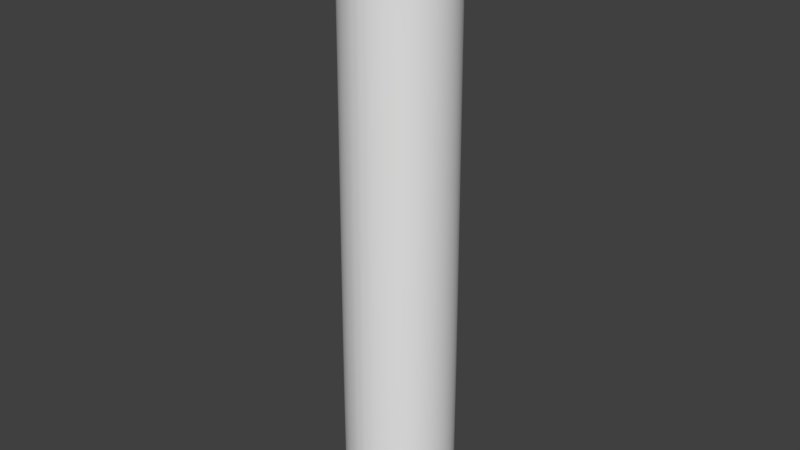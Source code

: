 # Source: Pipe_03.blend  (saved by Blender 2.79.0; exported with 4.5.12 LTS)
import bpy
from mathutils import Matrix  # noqa: F401  (used for matrix-valued properties, if any)

bpy.ops.wm.read_factory_settings(use_empty=True)
scene = bpy.context.scene
scene.name = 'Scene'

# ---- collections
col_collection_1 = bpy.data.collections.new('Collection 1'); scene.collection.children.link(col_collection_1)

# ---- world
world_world = bpy.data.worlds.new('World'); scene.world = world_world
world_world.color = (0.05088, 0.05088, 0.05088)
world_world.use_sun_shadow = False
world_world.sun_shadow_jitter_overblur = 0.0
world_world.cycles.sampling_method = 'MANUAL'

# ---- meshes
me_cylinder_000 = bpy.data.meshes.new('Cylinder.000')
me_cylinder_000.from_pydata([(0.02315, 0.8345, 0.06549), (-0.1156, 0.6401, 0.1342), (0.1971, 0.8174, 0.06549), (-0.249, 0.5996, 0.1342), (0.3645, 0.7666, 0.06549), (-0.3719, 0.5339, 0.1342), (0.5187, 0.6842, 0.06549), (-0.4797, 0.4454, 0.1342), (0.6538, 0.5733, 0.06549), (-0.5681, 0.3377, 0.1342), (0.7647, 0.4381, 0.06549), (-0.6338, 0.2147, 0.1342), (0.8471, 0.2839, 0.06549), (-0.6743, 0.08134, 0.1342), (0.8979, 0.1166, 0.06549), (-0.688, -0.05738, 0.1342), (0.915, -0.05739, 0.06549), (-0.6743, -0.1961, 0.1342), (0.8979, -0.2314, 0.06549), (-0.6338, -0.3295, 0.1342), (0.8471, -0.3987, 0.06549), (-0.5681, -0.4525, 0.1342), (0.7647, -0.5529, 0.06549), (-0.4797, -0.5602, 0.1342), (0.6538, -0.688, 0.06549), (-0.3719, -0.6486, 0.1342), (0.5187, -0.799, 0.06549), (-0.249, -0.7144, 0.1342), (0.3645, -0.8814, 0.06549), (-0.1156, -0.7548, 0.1342), (0.1971, -0.9321, 0.06549), (0.02314, -0.7685, 0.1342), (0.02314, -0.9493, 0.06549), (0.1619, -0.7548, 0.1342), (-0.1509, -0.9321, 0.06549), (0.2953, -0.7144, 0.1342), (-0.3182, -0.8814, 0.06549), (0.4182, -0.6486, 0.1342), (-0.4724, -0.799, 0.06549), (0.526, -0.5602, 0.1342), (-0.6075, -0.688, 0.06549), (0.6144, -0.4525, 0.1342), (-0.7184, -0.5529, 0.06549), (0.6801, -0.3295, 0.1342), (-0.8009, -0.3987, 0.06549), (0.7206, -0.1961, 0.1342), (-0.8516, -0.2314, 0.06549), (0.7342, -0.05739, 0.1342), (-0.8687, -0.05738, 0.06549), (0.7206, 0.08134, 0.1342), (-0.8516, 0.1166, 0.06549), (0.6801, 0.2147, 0.1342), (-0.8009, 0.2839, 0.06549), (0.6144, 0.3377, 0.1342), (-0.7184, 0.4381, 0.06549), (0.526, 0.4454, 0.1342), (-0.6075, 0.5733, 0.06549), (0.4182, 0.5339, 0.1342), (-0.4724, 0.6842, 0.06549), (0.2953, 0.5996, 0.1342), (-0.3182, 0.7666, 0.06549), (0.1619, 0.6401, 0.1342), (-0.1509, 0.8174, 0.06549), (0.02315, 0.6537, 0.1342), (0.02315, 0.8271, 0.01234), (0.1957, 0.8101, 0.01234), (0.3616, 0.7598, 0.01234), (0.5146, 0.6781, 0.01234), (0.6486, 0.5681, 0.01234), (0.7586, 0.434, 0.01234), (0.8403, 0.2811, 0.01234), (0.8907, 0.1152, 0.01234), (0.9077, -0.05739, 0.01234), (0.8907, -0.2299, 0.01234), (0.8403, -0.3959, 0.01234), (0.7586, -0.5488, 0.01234), (0.6486, -0.6828, 0.01234), (0.5146, -0.7928, 0.01234), (0.3616, -0.8746, 0.01234), (0.1957, -0.9249, 0.01234), (0.02314, -0.9419, 0.01234), (-0.1494, -0.9249, 0.01234), (-0.3153, -0.8746, 0.01234), (-0.4683, -0.7928, 0.01234), (-0.6023, -0.6828, 0.01234), (-0.7123, -0.5488, 0.01234), (-0.794, -0.3959, 0.01234), (-0.8444, -0.2299, 0.01234), (-0.8614, -0.05738, 0.01234), (-0.8444, 0.1152, 0.01234), (-0.794, 0.2811, 0.01234), (-0.7123, 0.434, 0.01234), (-0.6023, 0.5681, 0.01234), (-0.4683, 0.6781, 0.01234), (-0.3153, 0.7598, 0.01234), (-0.1494, 0.8101, 0.01234), (-0.1106, 0.6152, 6.377), (0.02315, 0.6283, 6.377), (-0.2393, 0.5761, 6.377), (-0.3578, 0.5128, 6.377), (-0.4617, 0.4275, 6.377), (-0.547, 0.3236, 6.377), (-0.6104, 0.205, 6.377), (-0.6494, 0.07639, 6.377), (-0.6626, -0.05738, 6.377), (-0.6494, -0.1912, 6.377), (-0.6104, -0.3198, 6.377), (-0.547, -0.4384, 6.377), (-0.4617, -0.5423, 6.377), (-0.3578, -0.6275, 6.377), (-0.2393, -0.6909, 6.377), (-0.1106, -0.7299, 6.377), (0.02314, -0.7431, 6.377), (0.1569, -0.7299, 6.377), (0.2856, -0.6909, 6.377), (0.4041, -0.6275, 6.377), (0.508, -0.5423, 6.377), (0.5933, -0.4384, 6.377), (0.6567, -0.3198, 6.377), (0.6957, -0.1912, 6.377), (0.7089, -0.05739, 6.377), (0.6957, 0.07639, 6.377), (0.6567, 0.205, 6.377), (0.5933, 0.3236, 6.377), (0.508, 0.4275, 6.377), (0.4041, 0.5128, 6.377), (0.2856, 0.5761, 6.377), (0.1569, 0.6152, 6.377), (-0.1106, 0.6152, 6.834), (0.02314, 0.6283, 6.834), (-0.2393, 0.5761, 6.834), (-0.3578, 0.5128, 6.834), (-0.4617, 0.4275, 6.834), (-0.547, 0.3236, 6.834), (-0.6104, 0.205, 6.834), (-0.6494, 0.07639, 6.834), (-0.6626, -0.05738, 6.834), (-0.6494, -0.1912, 6.834), (-0.6104, -0.3198, 6.834), (-0.547, -0.4384, 6.834), (-0.4617, -0.5423, 6.834), (-0.3578, -0.6275, 6.834), (-0.2393, -0.6909, 6.834), (-0.1106, -0.7299, 6.834), (0.02314, -0.7431, 6.834), (0.1569, -0.7299, 6.834), (0.2856, -0.6909, 6.834), (0.4041, -0.6275, 6.834), (0.508, -0.5423, 6.834), (0.5933, -0.4384, 6.834), (0.6567, -0.3198, 6.834), (0.6957, -0.1912, 6.834), (0.7089, -0.05739, 6.834), (0.6957, 0.07639, 6.834), (0.6567, 0.205, 6.834), (0.5933, 0.3236, 6.834), (0.508, 0.4275, 6.834), (0.4041, 0.5128, 6.834), (0.2856, 0.5761, 6.834), (0.1569, 0.6152, 6.834), (-0.5681, 0.3377, 0.1588), (-0.6338, 0.2147, 0.1588), (0.7206, -0.1961, 0.1588), (0.7342, -0.05739, 0.1588), (-0.249, -0.7144, 0.1588), (-0.1156, -0.7548, 0.1588), (0.02314, -0.7685, 0.1588), (-0.6743, 0.08134, 0.1588), (0.7206, 0.08134, 0.1588), (-0.688, -0.05738, 0.1588), (0.6801, 0.2147, 0.1588), (0.1619, -0.7548, 0.1588), (0.2953, -0.7144, 0.1588), (-0.6743, -0.1961, 0.1588), (0.6144, 0.3377, 0.1588), (-0.6338, -0.3295, 0.1588), (0.526, 0.4454, 0.1588), (0.02315, 0.6537, 0.1588), (-0.1156, 0.6401, 0.1588), (0.4182, -0.6486, 0.1588), (-0.249, 0.5996, 0.1588), (0.526, -0.5602, 0.1588), (-0.5681, -0.4525, 0.1588), (0.4182, 0.5339, 0.1588), (-0.4797, -0.5602, 0.1588), (0.2953, 0.5996, 0.1588), (-0.3719, 0.5339, 0.1588), (0.6144, -0.4525, 0.1588), (-0.4797, 0.4454, 0.1588), (0.6801, -0.3295, 0.1588), (-0.3719, -0.6486, 0.1588), (0.1619, 0.6401, 0.1588), (-0.5681, 0.3377, 1.11), (0.7206, -0.1961, 1.11), (-0.249, -0.7144, 1.11), (0.02315, 0.6537, 1.11), (-0.6338, 0.2147, 1.11), (0.7342, -0.05739, 1.11), (-0.1156, -0.7548, 1.11), (0.02314, -0.7685, 1.11), (-0.6743, 0.08134, 1.11), (0.7206, 0.08134, 1.11), (-0.688, -0.05738, 1.11), (0.6801, 0.2147, 1.11), (0.1619, -0.7548, 1.11), (0.2953, -0.7144, 1.11), (-0.6743, -0.1961, 1.11), (0.6144, 0.3377, 1.11), (-0.6338, -0.3295, 1.11), (0.526, 0.4454, 1.11), (-0.1156, 0.6401, 1.11), (0.4182, -0.6486, 1.11), (-0.249, 0.5996, 1.11), (0.526, -0.5602, 1.11), (-0.5681, -0.4525, 1.11), (0.4182, 0.5339, 1.11), (-0.4797, -0.5602, 1.11), (0.2953, 0.5996, 1.11), (-0.3719, 0.5339, 1.11), (0.6144, -0.4525, 1.11), (-0.4797, 0.4454, 1.11), (0.6801, -0.3295, 1.11), (-0.3719, -0.6486, 1.11), (0.1619, 0.6401, 1.11), (0.6506, 0.5701, 0.06721), (-0.7967, 0.2822, 0.06721), (0.9105, -0.05739, 0.06721), (-0.3164, 0.7624, 0.06721), (-0.7147, -0.5504, 0.06721), (0.6506, -0.6849, 0.06721), (0.5161, 0.6804, 0.06721), (-0.8472, 0.1157, 0.06721), (0.02314, -0.9448, 0.06721), (0.8935, 0.1157, 0.06721), (-0.4699, 0.6804, 0.06721), (-0.6043, -0.6849, 0.06721), (0.761, -0.5504, 0.06721), (0.3627, 0.7624, 0.06721), (-0.8642, -0.05738, 0.06721), (0.1963, -0.9277, 0.06721), (0.761, 0.4356, 0.06721), (0.843, 0.2822, 0.06721), (-0.7147, 0.4356, 0.06721), (-0.6043, 0.5701, 0.06721), (-0.3164, -0.8772, 0.06721), (-0.4699, -0.7952, 0.06721), (0.8935, -0.2305, 0.06721), (0.843, -0.397, 0.06721), (-0.15, 0.8129, 0.06721), (0.02315, 0.83, 0.06721), (0.1963, 0.8129, 0.06721), (-0.7967, -0.397, 0.06721), (-0.8472, -0.2305, 0.06721), (0.5161, -0.7952, 0.06721), (0.3627, -0.8772, 0.06721), (-0.15, -0.9277, 0.06721), (0.5187, -0.799, 0.01234), (0.3645, -0.8814, 0.01234), (-0.8009, -0.3987, 0.01234), (-0.8516, -0.2314, 0.01234), (0.02315, 0.8345, 0.01234), (0.1971, 0.8174, 0.01234), (-0.1509, 0.8174, 0.01234), (0.8979, -0.2314, 0.01234), (0.8471, -0.3987, 0.01234), (-0.3182, -0.8814, 0.01234), (-0.4724, -0.799, 0.01234), (-0.7184, 0.4381, 0.01234), (-0.6075, 0.5733, 0.01234), (0.7647, 0.4381, 0.01234), (0.8471, 0.2839, 0.01234), (0.1971, -0.9321, 0.01234), (-0.8687, -0.05738, 0.01234), (0.3645, 0.7666, 0.01234), (0.7647, -0.5529, 0.01234), (-0.6075, -0.688, 0.01234), (-0.4724, 0.6842, 0.01234), (0.8979, 0.1166, 0.01234), (0.02314, -0.9493, 0.01234), (-0.8516, 0.1166, 0.01234), (0.5187, 0.6842, 0.01234), (0.6538, -0.688, 0.01234), (-0.7184, -0.5529, 0.01234), (-0.3182, 0.7666, 0.01234), (0.915, -0.05739, 0.01234), (-0.1509, -0.9321, 0.01234), (-0.8009, 0.2839, 0.01234), (0.6538, 0.5733, 0.01234), (0.02315, 0.8345, 0.01234), (0.1971, 0.8174, 0.01234), (0.3645, 0.7666, 0.01234), (0.5187, 0.6842, 0.01234), (0.6538, 0.5733, 0.01234), (0.7647, 0.4381, 0.01234), (0.8471, 0.2839, 0.01234), (0.8979, 0.1166, 0.01234), (0.915, -0.05739, 0.01234), (0.8979, -0.2314, 0.01234), (0.8471, -0.3987, 0.01234), (0.7647, -0.5529, 0.01234), (0.6538, -0.688, 0.01234), (0.5187, -0.799, 0.01234), (0.3645, -0.8814, 0.01234), (0.1971, -0.9321, 0.01234), (0.02314, -0.9493, 0.01234), (-0.1509, -0.9321, 0.01234), (-0.3182, -0.8814, 0.01234), (-0.4724, -0.799, 0.01234), (-0.6075, -0.688, 0.01234), (-0.7184, -0.5529, 0.01234), (-0.8009, -0.3987, 0.01234), (-0.8516, -0.2314, 0.01234), (-0.8687, -0.05738, 0.01234), (-0.8516, 0.1166, 0.01234), (-0.8009, 0.2839, 0.01234), (-0.7184, 0.4381, 0.01234), (-0.6075, 0.5733, 0.01234), (-0.4724, 0.6842, 0.01234), (-0.3182, 0.7666, 0.01234), (-0.1509, 0.8174, 0.01234), (0.09241, -0.7363, 7.629), (-0.04923, -0.736, 7.629), (0.1569, 0.6152, 7.629), (0.2856, 0.5761, 7.629), (0.4041, 0.5128, 7.629), (0.508, 0.4275, 7.629), (0.5933, 0.3236, 7.629), (0.6567, 0.205, 7.629), (0.6957, 0.07639, 7.629), (0.7089, -0.05739, 7.629), (0.6957, -0.1912, 7.629), (0.6567, -0.3198, 7.629), (0.5933, -0.4384, 7.629), (0.508, -0.5423, 7.629), (0.2856, -0.6909, 7.629), (0.4041, -0.6275, 7.629), (0.1569, -0.7299, 7.629), (0.02314, -0.7431, 7.629), (-0.2393, -0.6909, 7.629), (-0.1106, -0.7299, 7.629), (-0.3578, -0.6275, 7.629), (-0.4617, -0.5423, 7.629), (-0.547, -0.4384, 7.629), (-0.6104, -0.3198, 7.629), (-0.6494, -0.1912, 7.629), (-0.6626, -0.05738, 7.629), (-0.6494, 0.07639, 7.629), (-0.6104, 0.205, 7.629), (-0.547, 0.3236, 7.629), (-0.4617, 0.4275, 7.629), (-0.3578, 0.5128, 7.629), (-0.2393, 0.5761, 7.629), (-0.1106, 0.6152, 7.13), (0.02314, 0.6283, 7.13), (-0.2393, 0.5761, 7.13), (-0.3578, 0.5128, 7.13), (-0.4617, 0.4275, 7.13), (-0.547, 0.3236, 7.13), (-0.6104, 0.205, 7.13), (-0.6494, 0.07639, 7.13), (-0.6626, -0.05738, 7.13), (-0.6494, -0.1912, 7.13), (-0.6104, -0.3198, 7.13), (-0.547, -0.4384, 7.13), (-0.4617, -0.5423, 7.13), (-0.3578, -0.6275, 7.13), (-0.1106, -0.7299, 7.13), (-0.2393, -0.6909, 7.13), (0.02314, -0.7431, 7.13), (0.1569, -0.7299, 7.13), (0.4041, -0.6275, 7.13), (0.2856, -0.6909, 7.13), (0.508, -0.5423, 7.13), (0.5933, -0.4384, 7.13), (0.6567, -0.3198, 7.13), (0.6957, -0.1912, 7.13), (0.7089, -0.05739, 7.13), (0.6957, 0.07639, 7.13), (0.6567, 0.205, 7.13), (0.5933, 0.3236, 7.13), (0.508, 0.4275, 7.13), (0.4041, 0.5128, 7.13), (0.2856, 0.5761, 7.13), (0.1569, 0.6152, 7.13), (0.02314, -0.9161, 0.07697), (0.02314, -0.7912, 0.1244), (0.1458, -0.904, 0.07697), (0.1214, -0.7815, 0.1244), (-0.07512, -0.7815, 0.1244), (-0.09948, -0.904, 0.07697), (0.02314, -0.9113, 0.05363), (0.02314, -0.7935, 0.09833), (0.137, -0.893, 0.05633), (0.1155, -0.7844, 0.09836), (-0.06916, -0.7844, 0.09836), (-0.09075, -0.893, 0.05633), (0.1458, -0.8992, 0.05363), (0.1214, -0.7768, 0.1011), (0.02314, -0.7864, 0.1011), (-0.07512, -0.7768, 0.1011), (-0.09948, -0.8992, 0.05363), (0.02314, -0.9042, 0.05635), (-0.6338, 0.2147, 0.1793), (0.7342, -0.05739, 0.1793), (-0.1156, -0.7548, 0.1793), (0.02314, -0.7685, 0.1793), (-0.6743, 0.08134, 0.1793), (0.7206, 0.08134, 0.1793), (-0.688, -0.05738, 0.1793), (0.6801, 0.2147, 0.1793), (0.1619, -0.7548, 0.1793), (0.2953, -0.7144, 0.1793), (-0.6743, -0.1961, 0.1793), (0.6144, 0.3377, 0.1793), (-0.6338, -0.3295, 0.1793), (0.526, 0.4454, 0.1793), (-0.1156, 0.6401, 0.1793), (0.4182, -0.6486, 0.1793), (-0.249, 0.5996, 0.1793), (0.526, -0.5602, 0.1793), (-0.5681, -0.4525, 0.1793), (0.4182, 0.5339, 0.1793), (-0.4797, -0.5602, 0.1793), (0.2953, 0.5996, 0.1793), (-0.3719, 0.5339, 0.1793), (0.6144, -0.4525, 0.1793), (-0.4797, 0.4454, 0.1793), (0.6801, -0.3295, 0.1793), (-0.3719, -0.6486, 0.1793), (0.1619, 0.6401, 0.1793), (-0.5681, 0.3377, 0.1793), (0.7206, -0.1961, 0.1793), (-0.249, -0.7144, 0.1793), (0.02315, 0.6537, 0.1793), (0.533, 0.4524, 0.1304), (-0.643, 0.2185, 0.1304), (0.7441, -0.05739, 0.1304), (-0.2528, 0.6087, 0.1304), (-0.5763, -0.4579, 0.1304), (0.533, -0.5672, 0.1304), (0.4237, 0.5421, 0.1304), (-0.684, 0.08327, 0.1304), (0.7303, 0.08327, 0.1304), (-0.3774, 0.5421, 0.1304), (-0.4867, -0.5672, 0.1304), (0.6226, -0.4579, 0.1304), (0.2991, 0.6087, 0.1304), (-0.6978, -0.05738, 0.1304), (0.1638, -0.7645, 0.1304), (0.6893, 0.2185, 0.1304), (-0.4867, 0.4524, 0.1304), (-0.3774, -0.6569, 0.1304), (0.6893, -0.3333, 0.1304), (0.1638, 0.6498, 0.1304), (-0.684, -0.198, 0.1304), (0.2991, -0.7235, 0.1304), (-0.1175, -0.7645, 0.1304), (0.6226, 0.3432, 0.1304), (-0.5763, 0.3432, 0.1304), (-0.2528, -0.7235, 0.1304), (0.7303, -0.198, 0.1304), (-0.1175, 0.6498, 0.1304), (0.02315, 0.6636, 0.1304), (-0.643, -0.3333, 0.1304), (0.4237, -0.6569, 0.1304), (0.1228, -0.7884, 0.1217), (-0.07648, -0.7884, 0.1217), (0.02314, -0.7997, 0.09598), (0.1228, -0.7836, 0.09839), (-0.07648, -0.7836, 0.09839), (0.1167, -0.7905, 0.096), (-0.07038, -0.7905, 0.096), (-0.1346, -0.9337, 0.06549), (-0.0519, -0.7611, 0.1342), (-0.1346, -0.9337, 0.01234), (-0.04923, -0.736, 6.377), (-0.04923, -0.736, 6.834), (-0.0519, -0.7611, 0.1588), (-0.0519, -0.7611, 1.11), (-0.1338, -0.9293, 0.06721), (-0.1346, -0.9337, 0.01234), (-0.1333, -0.9265, 0.01234), (-0.04923, -0.736, 7.13), (0.02314, 0.6283, 7.629), (-0.06658, -0.7824, 0.1244), (-0.08802, -0.9051, 0.07697), (-0.06594, -0.7777, 0.1011), (-0.08802, -0.9003, 0.05363), (-0.06054, -0.7853, 0.09835), (-0.08011, -0.894, 0.05633), (-0.0519, -0.7611, 0.1793), (-0.06164, -0.7914, 0.096), (0.193, -0.9326, 0.06549), (0.09498, -0.7614, 0.1342), (0.193, -0.9326, 0.01234), (0.09241, -0.7363, 6.377), (0.09241, -0.7363, 6.834), (0.09498, -0.7614, 0.1588), (0.09498, -0.7614, 1.11), (0.1921, -0.9281, 0.06721), (0.193, -0.9326, 0.01234), (0.1915, -0.9253, 0.01234), (0.09241, -0.7363, 7.13), (-0.1106, 0.6152, 7.629), (0.119, -0.7818, 0.1244), (0.1428, -0.9043, 0.07697), (0.119, -0.777, 0.1011), (0.1428, -0.8995, 0.05363), (0.1132, -0.7847, 0.09836), (0.1343, -0.8932, 0.05633), (0.09498, -0.7614, 0.1793), (0.1144, -0.7908, 0.096), (0.02314, -0.9437, 0.06758), (-0.1481, -0.9268, 0.06758), (0.02314, -0.7694, 0.1338), (0.1603, -0.7558, 0.1338), (-0.114, -0.7558, 0.1338), (0.1943, -0.9268, 0.06758), (0.1622, -0.7654, 0.1301), (-0.116, -0.7654, 0.1301), (-0.05246, -0.7619, 0.1338), (-0.1321, -0.9284, 0.06758), (0.1902, -0.9272, 0.06758), (0.09589, -0.7622, 0.1338), (0.02314, -0.9184, 0.07619), (0.02314, -0.7894, 0.1252), (-0.07835, -0.7794, 0.1252), (0.1498, -0.9059, 0.07619), (0.1261, -0.7865, 0.1224), (-0.07977, -0.7865, 0.1224), (-0.06541, -0.7807, 0.1252), (-0.09168, -0.907, 0.07619), (0.1468, -0.9062, 0.07619), (0.1171, -0.7801, 0.1252), (-0.1035, -0.9059, 0.07619), (0.1246, -0.7794, 0.1252), (0.1569, 0.6152, 7.629), (0.2856, 0.5761, 7.629), (0.4041, 0.5128, 7.629), (0.5933, 0.3236, 7.629), (0.6567, 0.205, 7.629), (0.6957, 0.07639, 7.629), (0.7089, -0.05739, 7.629), (0.6957, -0.1912, 7.629), (0.6567, -0.3198, 7.629), (0.5933, -0.4384, 7.629), (0.508, -0.5423, 7.629), (0.4041, -0.6275, 7.629), (0.2856, -0.6909, 7.629), (-0.04923, -0.736, 7.629), (-0.1106, -0.7299, 7.629), (-0.3578, -0.6275, 7.629), (-0.4617, -0.5423, 7.629), (-0.547, -0.4384, 7.629), (-0.6104, -0.3198, 7.629), (-0.6494, -0.1912, 7.629), (-0.6626, -0.05738, 7.629), (-0.6494, 0.07639, 7.629), (-0.6104, 0.205, 7.629), (-0.547, 0.3236, 7.629), (-0.4617, 0.4275, 7.629), (-0.2393, -0.6909, 7.629), (0.1569, -0.7299, 7.629), (0.09241, -0.7363, 7.629), (0.508, 0.4275, 7.629), (0.02314, -0.7431, 7.629), (-0.3578, 0.5128, 7.629), (-0.2393, 0.5761, 7.629), (-0.1106, 0.6152, 7.629), (0.02314, 0.6283, 7.629), (0.5933, 0.3236, 7.621), (-0.547, -0.4384, 7.621), (-0.6494, -0.1912, 7.621), (-0.6626, -0.05738, 7.621), (-0.6494, 0.07639, 7.621), (-0.6104, 0.205, 7.621), (-0.547, 0.3236, 7.621), (-0.4617, 0.4275, 7.621), (0.4041, -0.6275, 7.621), (-0.3578, 0.5128, 7.621), (0.02314, -0.7431, 7.621), (-0.2393, 0.5761, 7.621), (0.2856, 0.5761, 7.621), (-0.2393, -0.6909, 7.621), (0.4041, 0.5128, 7.621), (-0.4617, -0.5423, 7.621), (-0.6104, -0.3198, 7.621), (0.02314, 0.6283, 7.621), (0.6957, 0.07639, 7.621), (0.6567, 0.205, 7.621), (0.7089, -0.05739, 7.621), (0.6957, -0.1912, 7.621), (0.6567, -0.3198, 7.621), (0.5933, -0.4384, 7.621), (0.508, -0.5423, 7.621), (0.1569, -0.7299, 7.621), (0.2856, -0.6909, 7.621), (0.09241, -0.7363, 7.621), (0.1569, 0.6152, 7.621), (-0.04923, -0.736, 7.621), (-0.1106, 0.6152, 7.621), (-0.1106, -0.7299, 7.621), (-0.3578, -0.6275, 7.621), (0.508, 0.4275, 7.621), (0.07309, -0.8105, 0.09136), (0.07305, -0.816, 0.1039), (0.09351, -0.815, 0.08946), (0.09347, -0.8205, 0.102), (0.108, -0.8289, 0.08344), (0.108, -0.8344, 0.09595), (0.1121, -0.8478, 0.0752), (0.112, -0.8532, 0.08771), (0.1043, -0.8656, 0.06736), (0.1043, -0.8711, 0.07987), (0.08729, -0.8768, 0.06241), (0.08724, -0.8823, 0.07492), (0.06632, -0.8778, 0.06192), (0.06627, -0.8833, 0.07443), (0.0481, -0.8682, 0.06605), (0.04806, -0.8737, 0.07855), (0.03842, -0.8511, 0.07348), (0.03838, -0.8566, 0.08599), (0.04035, -0.832, 0.08186), (0.04031, -0.8374, 0.09437), (0.05328, -0.8168, 0.08852), (0.05323, -0.8223, 0.101), (0.07389, -0.8248, 0.08511), (0.08574, -0.8274, 0.08401), (0.09418, -0.8355, 0.08051), (0.09652, -0.8464, 0.07573), (0.09203, -0.8568, 0.07118), (0.08213, -0.8633, 0.0683), (0.06996, -0.8639, 0.06802), (0.05938, -0.8583, 0.07042), (0.05377, -0.8484, 0.07473), (0.05488, -0.8373, 0.07959), (0.06239, -0.8285, 0.08346), (0.07404, -0.8067, 0.04371), (0.08589, -0.8093, 0.04261), (0.09432, -0.8174, 0.03912), (0.09667, -0.8283, 0.03434), (0.09218, -0.8387, 0.02979), (0.08227, -0.8452, 0.02691), (0.0701, -0.8458, 0.02663), (0.05953, -0.8402, 0.02902), (0.05391, -0.8303, 0.03334), (0.05503, -0.8192, 0.0382), (0.06253, -0.8104, 0.04207), (-0.02739, -0.8146, 0.09501), (-0.02739, -0.82, 0.1076), (-0.007243, -0.8201, 0.0927), (-0.007243, -0.8254, 0.1053), (0.006505, -0.8347, 0.0865), (0.006505, -0.84, 0.09906), (0.009493, -0.8538, 0.07837), (0.009493, -0.8591, 0.09094), (0.0007715, -0.8714, 0.07091), (0.0007715, -0.8767, 0.08347), (-0.01689, -0.8818, 0.06647), (-0.01689, -0.8872, 0.07904), (-0.03788, -0.8818, 0.06647), (-0.03788, -0.8872, 0.07904), (-0.05555, -0.8714, 0.07091), (-0.05555, -0.8767, 0.08347), (-0.06427, -0.8538, 0.07837), (-0.06427, -0.8591, 0.09094), (-0.06128, -0.8347, 0.0865), (-0.06128, -0.84, 0.09906), (-0.04753, -0.8201, 0.0927), (-0.04753, -0.8254, 0.1053), (-0.02739, -0.829, 0.0889), (-0.0157, -0.8322, 0.08756), (-0.007716, -0.8406, 0.08396), (-0.005982, -0.8517, 0.07924), (-0.01104, -0.8619, 0.07491), (-0.0213, -0.868, 0.07234), (-0.03348, -0.868, 0.07234), (-0.04373, -0.8619, 0.07491), (-0.04879, -0.8517, 0.07924), (-0.04706, -0.8406, 0.08396), (-0.03908, -0.8322, 0.08756), (-0.02739, -0.8114, 0.04732), (-0.0157, -0.8145, 0.04598), (-0.007716, -0.823, 0.04238), (-0.005982, -0.8341, 0.03767), (-0.01104, -0.8443, 0.03333), (-0.0213, -0.8504, 0.03076), (-0.03348, -0.8504, 0.03076), (-0.04373, -0.8443, 0.03333), (-0.04879, -0.8341, 0.03767), (-0.04706, -0.823, 0.04238), (-0.03908, -0.8145, 0.04598), (-0.5681, 0.3377, 2.238), (0.7206, -0.1961, 2.238), (-0.249, -0.7144, 2.238), (0.02315, 0.6537, 2.238), (-0.6338, 0.2147, 2.238), (0.7342, -0.05739, 2.238), (-0.1156, -0.7548, 2.238), (0.02314, -0.7685, 2.238), (-0.6743, 0.08134, 2.238), (0.7206, 0.08134, 2.238), (-0.688, -0.05738, 2.238), (0.6801, 0.2147, 2.238), (0.1619, -0.7548, 2.238), (0.2953, -0.7144, 2.238), (-0.6743, -0.1961, 2.238), (0.6144, 0.3377, 2.238), (-0.6338, -0.3295, 2.238), (0.526, 0.4454, 2.238), (-0.1156, 0.6401, 2.238), (0.4182, -0.6486, 2.238), (-0.249, 0.5996, 2.238), (0.526, -0.5602, 2.238), (-0.5681, -0.4525, 2.238), (0.4182, 0.5339, 2.238), (-0.4797, -0.5602, 2.238), (0.2953, 0.5996, 2.238), (-0.3719, 0.5339, 2.238), (0.6144, -0.4525, 2.238), (-0.4797, 0.4454, 2.238), (0.6801, -0.3295, 2.238), (-0.3719, -0.6486, 2.238), (0.1619, 0.6401, 2.238), (-0.0519, -0.7611, 2.238), (0.09498, -0.7614, 2.238)], [], [(435, 11, 9, 458), (436, 47, 45, 460), (437, 3, 1, 461), (438, 21, 19, 463), (439, 39, 37, 464), (440, 57, 55, 434), (441, 13, 11, 435), (442, 49, 47, 436), (443, 5, 3, 437), (444, 23, 21, 438), (445, 41, 39, 439), (446, 59, 57, 440), (447, 15, 13, 441), (533, 525, 385, 504), (449, 51, 49, 442), (450, 7, 5, 443), (451, 25, 23, 444), (452, 43, 41, 445), (453, 61, 59, 446), (454, 17, 15, 447), (457, 53, 51, 449), (458, 9, 7, 450), (460, 45, 43, 452), (461, 1, 63, 462), (462, 63, 61, 453), (463, 19, 17, 454), (464, 37, 35, 455), (434, 55, 53, 457), (456, 29, 27, 459), (257, 302, 301, 256), (64, 65, 66, 67, 68, 69, 70, 71, 72, 73, 74, 75, 76, 77, 78, 79, 501, 80, 481, 81, 82, 83, 84, 85, 86, 87, 88, 89, 90, 91, 92, 93, 94, 95), (259, 311, 310, 258), (261, 289, 288, 260), (260, 288, 319, 262), (264, 298, 297, 263), (459, 27, 25, 451), (268, 316, 315, 267), (270, 294, 293, 269), (455, 35, 33, 448), (272, 312, 311, 259), (273, 290, 289, 261), (274, 299, 298, 264), (275, 308, 307, 266), (276, 317, 316, 268), (277, 295, 294, 270), (500, 494, 303, 271), (279, 313, 312, 272), (280, 291, 290, 273), (281, 300, 299, 274), (282, 309, 308, 275), (283, 318, 317, 276), (284, 296, 295, 277), (480, 474, 304, 278), (286, 314, 313, 279), (287, 292, 291, 280), (256, 301, 300, 281), (258, 310, 309, 282), (262, 319, 318, 283), (263, 297, 296, 284), (265, 306, 305, 285), (267, 315, 314, 286), (269, 293, 292, 287), (271, 303, 302, 257), (266, 307, 306, 265), (111, 475, 476, 143), (153, 377, 376, 152), (116, 148, 147, 115), (103, 135, 134, 102), (117, 149, 148, 116), (104, 136, 135, 103), (118, 150, 149, 117), (105, 137, 136, 104), (119, 151, 150, 118), (106, 138, 137, 105), (120, 152, 151, 119), (107, 139, 138, 106), (121, 153, 152, 120), (108, 140, 139, 107), (122, 154, 153, 121), (109, 141, 140, 108), (123, 155, 154, 122), (96, 128, 129, 97), (124, 156, 155, 123), (111, 143, 142, 110), (98, 130, 128, 96), (112, 495, 496, 144), (112, 144, 476, 475), (99, 131, 130, 98), (113, 145, 496, 495), (100, 132, 131, 99), (127, 159, 158, 126), (101, 133, 132, 100), (97, 129, 159, 127), (115, 147, 146, 114), (102, 134, 133, 101), (114, 146, 145, 113), (45, 162, 189, 43), (9, 160, 188, 7), (63, 177, 191, 61), (61, 191, 185, 59), (25, 190, 184, 23), (43, 189, 187, 41), (7, 188, 186, 5), (41, 187, 181, 39), (5, 186, 180, 3), (59, 185, 183, 57), (23, 184, 182, 21), (57, 183, 176, 55), (21, 182, 175, 19), (39, 181, 179, 37), (3, 180, 178, 1), (37, 179, 172, 35), (1, 178, 177, 63), (55, 176, 174, 53), (19, 175, 173, 17), (53, 174, 170, 51), (17, 173, 169, 15), (493, 497, 166, 31), (51, 170, 168, 49), (15, 169, 167, 13), (49, 168, 163, 47), (13, 167, 161, 11), (473, 477, 165, 29), (29, 165, 164, 27), (47, 163, 162, 45), (11, 161, 160, 9), (431, 193, 221, 427), (430, 192, 220, 426), (433, 195, 223, 429), (27, 164, 190, 25), (429, 223, 217, 423), (428, 222, 216, 422), (427, 221, 219, 425), (426, 220, 218, 424), (425, 219, 213, 419), (424, 218, 212, 418), (423, 217, 215, 421), (422, 216, 214, 420), (421, 215, 209, 415), (420, 214, 208, 414), (419, 213, 211, 417), (418, 212, 210, 416), (417, 211, 205, 411), (416, 210, 195, 433), (415, 209, 207, 413), (414, 208, 206, 412), (413, 207, 203, 409), (412, 206, 202, 408), (35, 172, 171, 33), (510, 498, 199, 405), (409, 203, 201, 407), (408, 202, 200, 406), (407, 201, 197, 403), (406, 200, 196, 402), (490, 478, 198, 404), (404, 198, 194, 432), (403, 197, 193, 431), (402, 196, 192, 430), (432, 194, 222, 428), (411, 205, 204, 410), (34, 255, 244, 36), (8, 224, 240, 10), (26, 253, 254, 28), (44, 251, 252, 46), (0, 249, 250, 2), (62, 248, 249, 0), (18, 246, 247, 20), (54, 242, 243, 56), (10, 240, 241, 12), (46, 252, 238, 48), (2, 250, 237, 4), (20, 247, 236, 22), (38, 245, 235, 40), (56, 243, 234, 58), (12, 241, 233, 14), (492, 499, 232, 32), (48, 238, 231, 50), (4, 237, 230, 6), (22, 236, 229, 24), (40, 235, 228, 42), (58, 234, 227, 60), (14, 233, 226, 16), (472, 479, 255, 34), (50, 231, 225, 52), (6, 230, 224, 8), (24, 229, 253, 26), (42, 228, 251, 44), (60, 227, 248, 62), (16, 226, 246, 18), (52, 225, 242, 54), (10, 269, 287, 8), (54, 267, 286, 52), (36, 265, 285, 34), (18, 263, 284, 16), (62, 262, 283, 60), (44, 258, 282, 42), (26, 256, 281, 24), (8, 287, 280, 6), (52, 286, 279, 50), (472, 480, 278, 32), (16, 284, 277, 14), (60, 283, 276, 58), (42, 282, 275, 40), (24, 281, 274, 22), (6, 280, 273, 4), (50, 279, 272, 48), (492, 500, 271, 30), (14, 277, 270, 12), (58, 276, 268, 56), (40, 275, 266, 38), (22, 274, 264, 20), (4, 273, 261, 2), (48, 272, 259, 46), (28, 254, 239, 30), (12, 270, 269, 10), (56, 268, 267, 54), (36, 244, 245, 38), (20, 264, 263, 18), (0, 260, 262, 62), (2, 261, 260, 0), (46, 259, 258, 44), (28, 257, 256, 26), (64, 288, 289, 65), (65, 289, 290, 66), (66, 290, 291, 67), (67, 291, 292, 68), (68, 292, 293, 69), (69, 293, 294, 70), (70, 294, 295, 71), (71, 295, 296, 72), (72, 296, 297, 73), (73, 297, 298, 74), (74, 298, 299, 75), (75, 299, 300, 76), (76, 300, 301, 77), (77, 301, 302, 78), (30, 271, 257, 28), (501, 494, 304, 80), (481, 474, 305, 81), (81, 305, 306, 82), (38, 266, 265, 36), (83, 307, 308, 84), (84, 308, 309, 85), (85, 309, 310, 86), (86, 310, 311, 87), (87, 311, 312, 88), (88, 312, 313, 89), (89, 313, 314, 90), (90, 314, 315, 91), (91, 315, 316, 92), (92, 316, 317, 93), (93, 317, 318, 94), (94, 318, 319, 95), (95, 319, 288, 64), (78, 302, 303, 79), (82, 306, 307, 83), (110, 142, 141, 109), (570, 603, 325, 326), (138, 362, 361, 137), (146, 371, 369, 145), (154, 378, 377, 153), (139, 363, 362, 138), (155, 379, 378, 154), (140, 364, 363, 139), (156, 380, 379, 155), (141, 365, 364, 140), (157, 381, 380, 156), (143, 366, 367, 142), (128, 352, 353, 129), (158, 382, 381, 157), (476, 482, 366, 143), (130, 354, 352, 128), (159, 383, 382, 158), (496, 502, 368, 144), (131, 355, 354, 130), (129, 353, 383, 159), (147, 370, 371, 146), (132, 356, 355, 131), (148, 372, 370, 147), (133, 357, 356, 132), (149, 373, 372, 148), (142, 367, 365, 141), (134, 358, 357, 133), (150, 374, 373, 149), (135, 359, 358, 134), (151, 375, 374, 150), (136, 360, 359, 135), (152, 376, 375, 151), (137, 361, 360, 136), (571, 585, 341, 342), (586, 571, 342, 343), (588, 589, 327, 328), (572, 586, 343, 344), (590, 588, 328, 329), (573, 572, 344, 345), (591, 590, 329, 330), (574, 573, 345, 346), (592, 591, 330, 331), (575, 574, 346, 347), (593, 592, 331, 332), (576, 575, 347, 348), (602, 583, 338, 340), (578, 594, 333, 335), (579, 577, 349, 350), (597, 595, 336, 320), (596, 578, 335, 334), (598, 587, 483, 322), (581, 579, 350, 351), (580, 597, 320, 337), (582, 598, 322, 323), (600, 581, 351, 503), (601, 599, 321, 339), (584, 582, 323, 324), (587, 600, 503, 483), (583, 601, 339, 338), (603, 584, 324, 325), (585, 602, 340, 341), (589, 570, 326, 327), (595, 596, 334, 336), (594, 593, 332, 333), (465, 387, 397, 468), (504, 385, 398, 506), (531, 524, 384, 485), (530, 526, 388, 484), (532, 527, 386, 505), (529, 534, 389, 466), (491, 488, 394, 471), (511, 508, 391, 467), (485, 384, 390, 487), (466, 389, 400, 469), (484, 388, 399, 486), (505, 386, 396, 507), (470, 392, 396, 468), (488, 391, 398, 486), (508, 393, 397, 506), (471, 394, 399, 469), (509, 401, 390, 507), (489, 395, 400, 487), (172, 411, 410, 171), (164, 432, 428, 190), (161, 402, 430, 160), (163, 403, 431, 162), (165, 404, 432, 164), (477, 490, 404, 165), (167, 406, 402, 161), (168, 407, 403, 163), (169, 408, 406, 167), (170, 409, 407, 168), (497, 510, 405, 166), (173, 412, 408, 169), (174, 413, 409, 170), (175, 414, 412, 173), (176, 415, 413, 174), (178, 416, 433, 177), (179, 417, 411, 172), (180, 418, 416, 178), (181, 419, 417, 179), (182, 420, 414, 175), (183, 421, 415, 176), (184, 422, 420, 182), (185, 423, 421, 183), (186, 424, 418, 180), (187, 425, 419, 181), (188, 426, 424, 186), (189, 427, 425, 187), (190, 428, 422, 184), (191, 429, 423, 185), (177, 433, 429, 191), (160, 430, 426, 188), (162, 431, 427, 189), (395, 471, 469, 400), (393, 470, 468, 397), (388, 466, 469, 399), (509, 511, 467, 401), (489, 491, 471, 395), (528, 535, 387, 465), (527, 528, 465, 386), (386, 465, 468, 396), (254, 455, 448, 239), (244, 459, 451, 245), (255, 456, 459, 244), (224, 434, 457, 240), (253, 464, 455, 254), (251, 463, 454, 252), (249, 462, 453, 250), (248, 461, 462, 249), (246, 460, 452, 247), (242, 458, 450, 243), (240, 457, 449, 241), (252, 454, 447, 238), (250, 453, 446, 237), (247, 452, 445, 236), (245, 451, 444, 235), (243, 450, 443, 234), (241, 449, 442, 233), (238, 447, 441, 231), (237, 446, 440, 230), (236, 445, 439, 229), (235, 444, 438, 228), (234, 443, 437, 227), (233, 442, 436, 226), (231, 441, 435, 225), (230, 440, 434, 224), (229, 439, 464, 253), (228, 438, 463, 251), (227, 437, 461, 248), (226, 436, 460, 246), (225, 435, 458, 242), (401, 467, 491, 489), (166, 405, 490, 477), (401, 489, 487, 390), (394, 488, 486, 399), (385, 484, 486, 398), (389, 485, 487, 400), (467, 391, 488, 491), (526, 529, 466, 388), (577, 576, 348, 349), (144, 368, 482, 476), (80, 304, 474, 481), (34, 285, 480, 472), (32, 232, 479, 472), (405, 199, 478, 490), (31, 166, 477, 473), (125, 157, 156, 124), (285, 305, 474, 480), (525, 530, 484, 385), (392, 470, 511, 509), (171, 410, 510, 497), (392, 509, 507, 396), (391, 508, 506, 398), (384, 505, 507, 390), (470, 393, 508, 511), (534, 531, 485, 389), (387, 504, 506, 397), (599, 580, 337, 321), (145, 369, 502, 496), (79, 303, 494, 501), (32, 278, 500, 492), (30, 239, 499, 492), (410, 204, 498, 510), (33, 171, 497, 493), (126, 158, 157, 125), (278, 304, 494, 500), (524, 532, 505, 384), (33, 493, 523, 515), (232, 499, 522, 512), (255, 479, 521, 513), (31, 473, 520, 514), (29, 456, 519, 516), (239, 448, 518, 517), (448, 33, 515, 518), (456, 255, 513, 519), (499, 239, 517, 522), (473, 29, 516, 520), (479, 232, 512, 521), (493, 31, 514, 523), (535, 533, 504, 387), (515, 523, 533, 535), (512, 522, 532, 524), (513, 521, 531, 534), (514, 520, 530, 525), (516, 519, 529, 526), (517, 518, 528, 527), (518, 515, 535, 528), (519, 513, 534, 529), (522, 517, 527, 532), (520, 516, 526, 530), (521, 512, 524, 531), (523, 514, 525, 533), (340, 338, 561, 551), (536, 569, 568, 567, 566, 560, 559, 558, 557, 556, 555, 554, 553, 552, 551, 561, 550, 549, 565, 563, 562, 548, 547, 546, 545, 544, 543, 542, 541, 540, 539, 564, 538, 537), (338, 339, 550, 561), (324, 323, 537, 538), (342, 341, 552, 553), (483, 503, 568, 569), (327, 326, 539, 540), (344, 343, 554, 555), (503, 351, 567, 568), (329, 328, 541, 542), (346, 345, 556, 557), (331, 330, 543, 544), (322, 483, 569, 536), (348, 347, 558, 559), (333, 332, 545, 546), (321, 337, 565, 549), (320, 336, 562, 563), (350, 349, 560, 566), (334, 335, 547, 548), (336, 334, 548, 562), (351, 350, 566, 567), (339, 321, 549, 550), (326, 325, 564, 539), (341, 340, 551, 552), (325, 324, 538, 564), (343, 342, 553, 554), (328, 327, 540, 541), (345, 344, 555, 556), (330, 329, 542, 543), (347, 346, 557, 558), (332, 331, 544, 545), (349, 348, 559, 560), (335, 333, 546, 547), (337, 320, 563, 565), (323, 322, 536, 537), (482, 368, 580, 599), (356, 357, 576, 577), (372, 373, 593, 594), (369, 371, 596, 595), (378, 379, 570, 589), (364, 365, 602, 585), (380, 381, 584, 603), (367, 366, 601, 583), (353, 352, 600, 587), (381, 382, 582, 584), (366, 482, 599, 601), (352, 354, 581, 600), (382, 383, 598, 582), (368, 502, 597, 580), (354, 355, 579, 581), (383, 353, 587, 598), (371, 370, 578, 596), (502, 369, 595, 597), (355, 356, 577, 579), (370, 372, 594, 578), (365, 367, 583, 602), (357, 358, 575, 576), (373, 374, 592, 593), (358, 359, 574, 575), (374, 375, 591, 592), (359, 360, 573, 574), (375, 376, 590, 591), (360, 361, 572, 573), (376, 377, 588, 590), (361, 362, 586, 572), (377, 378, 589, 588), (362, 363, 571, 586), (363, 364, 585, 571), (379, 380, 603, 570), (604, 605, 607, 606), (606, 607, 609, 608), (608, 609, 611, 610), (610, 611, 613, 612), (612, 613, 615, 614), (614, 615, 617, 616), (616, 617, 619, 618), (618, 619, 621, 620), (620, 621, 623, 622), (607, 605, 625, 623, 621, 619, 617, 615, 613, 611, 609), (622, 623, 625, 624), (624, 625, 605, 604), (610, 612, 630, 629), (630, 631, 642, 641), (604, 606, 627, 626), (608, 610, 629, 628), (624, 604, 626, 636), (606, 608, 628, 627), (622, 624, 636, 635), (620, 622, 635, 634), (618, 620, 634, 633), (616, 618, 633, 632), (614, 616, 632, 631), (612, 614, 631, 630), (637, 638, 639, 640, 641, 642, 643, 644, 645, 646, 647), (627, 628, 639, 638), (634, 635, 646, 645), (631, 632, 643, 642), (628, 629, 640, 639), (635, 636, 647, 646), (632, 633, 644, 643), (629, 630, 641, 640), (636, 626, 637, 647), (626, 627, 638, 637), (633, 634, 645, 644), (648, 649, 651, 650), (650, 651, 653, 652), (652, 653, 655, 654), (654, 655, 657, 656), (656, 657, 659, 658), (658, 659, 661, 660), (660, 661, 663, 662), (662, 663, 665, 664), (664, 665, 667, 666), (651, 649, 669, 667, 665, 663, 661, 659, 657, 655, 653), (666, 667, 669, 668), (668, 669, 649, 648), (654, 656, 674, 673), (674, 675, 686, 685), (648, 650, 671, 670), (652, 654, 673, 672), (668, 648, 670, 680), (650, 652, 672, 671), (666, 668, 680, 679), (664, 666, 679, 678), (662, 664, 678, 677), (660, 662, 677, 676), (658, 660, 676, 675), (656, 658, 675, 674), (681, 682, 683, 684, 685, 686, 687, 688, 689, 690, 691), (671, 672, 683, 682), (678, 679, 690, 689), (675, 676, 687, 686), (672, 673, 684, 683), (679, 680, 691, 690), (676, 677, 688, 687), (673, 674, 685, 684), (680, 670, 681, 691), (670, 671, 682, 681), (677, 678, 689, 688), (204, 704, 725, 498), (199, 699, 724, 478), (194, 694, 722, 222), (205, 705, 704, 204), (193, 693, 721, 221), (192, 692, 720, 220), (195, 695, 723, 223), (223, 723, 717, 217), (222, 722, 716, 216), (221, 721, 719, 219), (220, 720, 718, 218), (219, 719, 713, 213), (218, 718, 712, 212), (217, 717, 715, 215), (216, 716, 714, 214), (215, 715, 709, 209), (214, 714, 708, 208), (213, 713, 711, 211), (212, 712, 710, 210), (211, 711, 705, 205), (210, 710, 695, 195), (209, 709, 707, 207), (208, 708, 706, 206), (207, 707, 703, 203), (206, 706, 702, 202), (498, 725, 699, 199), (203, 703, 701, 201), (202, 702, 700, 200), (201, 701, 697, 197), (200, 700, 696, 196), (478, 724, 698, 198), (198, 698, 694, 194), (197, 697, 693, 193), (196, 696, 692, 192), (111, 698, 724, 475), (110, 694, 698, 111), (109, 722, 694, 110), (108, 716, 722, 109), (107, 714, 716, 108), (106, 708, 714, 107), (105, 706, 708, 106), (104, 702, 706, 105), (103, 700, 702, 104), (102, 696, 700, 103), (101, 692, 696, 102), (100, 720, 692, 101), (99, 718, 720, 100), (98, 712, 718, 99), (96, 710, 712, 98), (97, 695, 710, 96), (127, 723, 695, 97), (126, 717, 723, 127), (125, 715, 717, 126), (124, 709, 715, 125), (123, 707, 709, 124), (122, 703, 707, 123), (121, 701, 703, 122), (120, 697, 701, 121), (119, 693, 697, 120), (118, 721, 693, 119), (117, 719, 721, 118), (116, 713, 719, 117), (115, 711, 713, 116), (114, 705, 711, 115), (113, 704, 705, 114), (495, 725, 704, 113), (112, 699, 725, 495), (475, 724, 699, 112)])
me_cylinder_000.polygons.foreach_set('use_smooth', [1, 1, 1, 1, 1, 1, 1, 1, 1, 1, 1, 1, 1, 1, 1, 1, 1, 1, 1, 1, 1, 1, 1, 1, 1, 1, 1, 1, 1, 1, 1, 1, 1, 1, 1, 1, 1, 1, 1, 1, 1, 1, 1, 1, 1, 1, 1, 1, 1, 1, 1, 1, 1, 1, 1, 1, 1, 1, 1, 1, 1, 1, 1, 1, 1, 1, 1, 1, 1, 1, 1, 1, 1, 1, 1, 1, 1, 1, 1, 1, 1, 1, 1, 1, 1, 1, 1, 1, 1, 1, 1, 1, 1, 1, 1, 1, 1, 1, 1, 1, 1, 1, 1, 1, 1, 1, 1, 1, 1, 1, 1, 1, 1, 1, 1, 1, 1, 1, 1, 1, 1, 1, 1, 1, 1, 1, 1, 1, 1, 1, 1, 1, 1, 1, 1, 1, 1, 1, 1, 1, 1, 1, 1, 1, 1, 1, 1, 1, 1, 1, 1, 1, 1, 1, 1, 1, 1, 1, 1, 1, 1, 1, 1, 1, 1, 1, 1, 1, 1, 1, 1, 1, 1, 1, 1, 1, 1, 1, 1, 1, 1, 1, 1, 1, 1, 1, 1, 1, 1, 1, 1, 1, 1, 1, 1, 1, 1, 1, 1, 1, 1, 1, 1, 1, 1, 1, 1, 1, 1, 1, 1, 1, 1, 1, 1, 1, 1, 1, 1, 1, 1, 1, 1, 1, 1, 1, 1, 1, 1, 1, 1, 1, 1, 1, 1, 1, 1, 1, 1, 1, 1, 1, 1, 1, 1, 1, 1, 1, 1, 1, 1, 1, 1, 1, 1, 1, 1, 1, 1, 1, 1, 1, 1, 1, 1, 1, 1, 1, 1, 1, 1, 1, 1, 1, 1, 1, 1, 1, 1, 1, 1, 1, 1, 1, 1, 1, 1, 1, 1, 1, 1, 1, 1, 1, 1, 1, 1, 1, 1, 1, 1, 1, 1, 1, 1, 1, 1, 1, 1, 1, 1, 1, 1, 1, 1, 1, 1, 1, 1, 1, 1, 1, 1, 1, 1, 1, 1, 1, 1, 1, 1, 1, 1, 1, 1, 1, 1, 1, 1, 1, 1, 1, 1, 1, 1, 1, 1, 1, 1, 1, 1, 1, 1, 1, 1, 1, 1, 1, 1, 1, 1, 1, 1, 1, 1, 1, 1, 1, 1, 1, 1, 1, 1, 1, 1, 1, 1, 1, 1, 1, 1, 1, 1, 1, 1, 1, 1, 1, 1, 1, 1, 1, 1, 1, 1, 1, 1, 1, 1, 1, 1, 1, 1, 1, 1, 1, 1, 1, 1, 1, 1, 1, 1, 1, 1, 1, 1, 1, 1, 1, 1, 1, 1, 1, 1, 1, 1, 1, 1, 1, 1, 1, 1, 1, 1, 1, 1, 1, 1, 1, 1, 1, 1, 1, 1, 1, 1, 1, 1, 1, 1, 1, 1, 1, 1, 1, 1, 1, 1, 1, 1, 1, 1, 1, 1, 1, 1, 1, 1, 1, 1, 1, 1, 1, 1, 1, 1, 1, 1, 1, 1, 1, 1, 1, 1, 1, 1, 1, 1, 1, 1, 1, 1, 1, 1, 1, 1, 1, 1, 1, 1, 1, 1, 1, 1, 1, 1, 1, 1, 1, 1, 1, 1, 1, 1, 1, 1, 1, 1, 1, 1, 1, 1, 1, 1, 1, 1, 1, 1, 1, 1, 1, 1, 1, 1, 1, 1, 1, 0, 0, 0, 0, 0, 0, 0, 0, 0, 0, 0, 0, 0, 0, 0, 0, 0, 0, 0, 0, 0, 0, 0, 0, 0, 0, 0, 0, 0, 0, 0, 0, 0, 0, 0, 0, 0, 0, 0, 0, 0, 0, 0, 0, 0, 0, 0, 0, 0, 0, 0, 0, 0, 0, 0, 0, 0, 0, 0, 0, 0, 0, 0, 0, 0, 0, 0, 0, 0, 0, 1, 1, 1, 1, 1, 1, 1, 1, 1, 1, 1, 1, 1, 1, 1, 1, 1, 1, 1, 1, 1, 1, 1, 1, 1, 1, 1, 1, 1, 1, 1, 1, 1, 1, 1, 1, 1, 1, 1, 1, 1, 1, 1, 1, 1, 1, 1, 1, 1, 1, 1, 1, 1, 1, 1, 1, 1, 1, 1, 1, 1, 1, 1, 1, 1, 1, 1, 1])
me_cylinder_000.use_remesh_preserve_volume = False
me_cylinder_000.use_remesh_preserve_attributes = False
me_cylinder_000.use_mirror_vertex_groups = False
me_cylinder_000.update()

# ---- objects
ob_pipe_03 = bpy.data.objects.new('Pipe_03', me_cylinder_000)

# ---- transforms, parenting, visibility, modifiers, constraints
ob_pipe_03.location = (0.0, 0.0, 0.0)
ob_pipe_03.lineart.crease_threshold = 0.0
_m = ob_pipe_03.modifiers.new('Subsurf', 'SUBSURF')
_m.uv_smooth = 'PRESERVE_CORNERS'
_m.quality = 2
_m.levels = 2
_m.show_only_control_edges = False

# ---- collection membership
col_collection_1.objects.link(ob_pipe_03)

# ---- scene / render settings (as saved in the file)
scene.frame_start = 1; scene.frame_end = 450; scene.frame_set(1)
scene.render.engine = 'BLENDER_EEVEE_NEXT'
scene.render.image_settings.file_format = 'FFMPEG'
scene.render.fps = 30
scene.render.dither_intensity = 0.0
scene.cycles.use_denoising = False
scene.cycles.samples = 128
scene.cycles.sampling_pattern = 'TABULATED_SOBOL'
scene.cycles.use_adaptive_sampling = False
scene.cycles.use_light_tree = False
scene.cycles.blur_glossy = 0.0
scene.cycles.sample_clamp_indirect = 0.0
scene.view_settings.view_transform = 'Standard'
bpy.context.view_layer.update()

# ---- added for rendering (the .blend has no active camera and no usable light): camera, sun
cam_auto = bpy.data.cameras.new('AutoCamera')
cam_auto.lens = 50.0
cam_auto.sensor_width = 36.0
cam_auto.clip_end = 1000.0
ob_auto_camera = bpy.data.objects.new('AutoCamera', cam_auto)
scene.collection.objects.link(ob_auto_camera)
ob_auto_camera.location = (7.44696, -8.96596, 9.75985)
ob_auto_camera.rotation_euler = (1.09748, -7.21219e-08, 0.694738)
scene.camera = ob_auto_camera
light_auto_sun = bpy.data.lights.new('AutoSun', 'SUN')
light_auto_sun.energy = 3.0
light_auto_sun.angle = 0.0523599
ob_auto_sun = bpy.data.objects.new('AutoSun', light_auto_sun)
scene.collection.objects.link(ob_auto_sun)
ob_auto_sun.rotation_euler = (0.872665, 0.174533, 0.523599)
bpy.context.view_layer.update()
